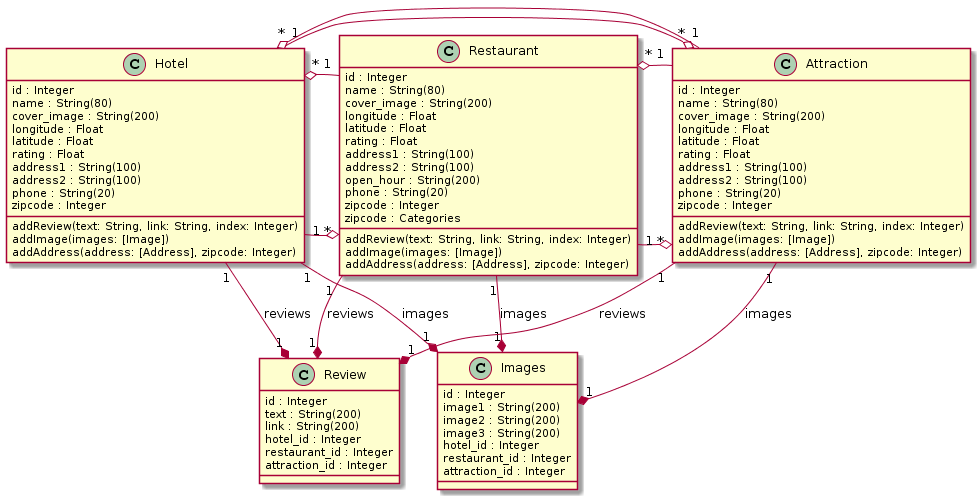

The diagram above was rendered by PlantUML. Its source (embedded in the PNG):
@startuml
Hotel "1" -o "*" Restaurant
Hotel "1" -o "*" Attraction
Hotel "1" --* "1" Images : images
Hotel "1" --* "1" Review : reviews

Restaurant "1" -o "*" Hotel
Restaurant "1" -o "*" Attraction
Restaurant "1" --* "1" Images : images
Restaurant "1" --* "1" Review : reviews

Attraction "1" -o "*" Restaurant
Attraction "1" -o "*" Hotel
Attraction "1" --* "1" Images : images
Attraction "1" --* "1" Review : reviews

class Hotel {
  {field}id : Integer
  {field}name : String(80)
  {field}cover_image : String(200)
  {field}longitude : Float
  {field}latitude : Float
  {field}rating : Float
  {field}address1 : String(100) 
  {field}address2 : String(100) 
  {field}phone : String(20)
  {field}zipcode : Integer

  addReview(text: String, link: String, index: Integer)
  addImage(images: [Image])
  addAddress(address: [Address], zipcode: Integer)
}

class Restaurant {
  {field}id : Integer
  {field}name : String(80)
  {field}cover_image : String(200)
  {field}longitude : Float
  {field}latitude : Float
  {field}rating : Float
  {field}address1 : String(100) 
  {field}address2 : String(100) 
  {field}open_hour : String(200)
  {field}phone : String(20)
  {field}zipcode : Integer
  {field}zipcode : Categories

  addReview(text: String, link: String, index: Integer)
  addImage(images: [Image])
  addAddress(address: [Address], zipcode: Integer)
}

class Attraction {
  {field}id : Integer
  {field}name : String(80)
  {field}cover_image : String(200)
  {field}longitude : Float
  {field}latitude : Float
  {field}rating : Float
  {field}address1 : String(100) 
  {field}address2 : String(100) 
  {field}phone : String(20)
  {field}zipcode : Integer

  addReview(text: String, link: String, index: Integer)
  addImage(images: [Image])
  addAddress(address: [Address], zipcode: Integer)
}

class Images {
  {field}id : Integer
  {field}image1 : String(200)
  {field}image2 : String(200)
  {field}image3 : String(200)
  {field}hotel_id : Integer
  {field}restaurant_id : Integer
  {field}attraction_id : Integer  
}

class Review {
  {field}id : Integer
  {field}text : String(200)
  {field}link : String(200)
  {field}hotel_id : Integer
  {field}restaurant_id : Integer
  {field}attraction_id : Integer
}
@enduml